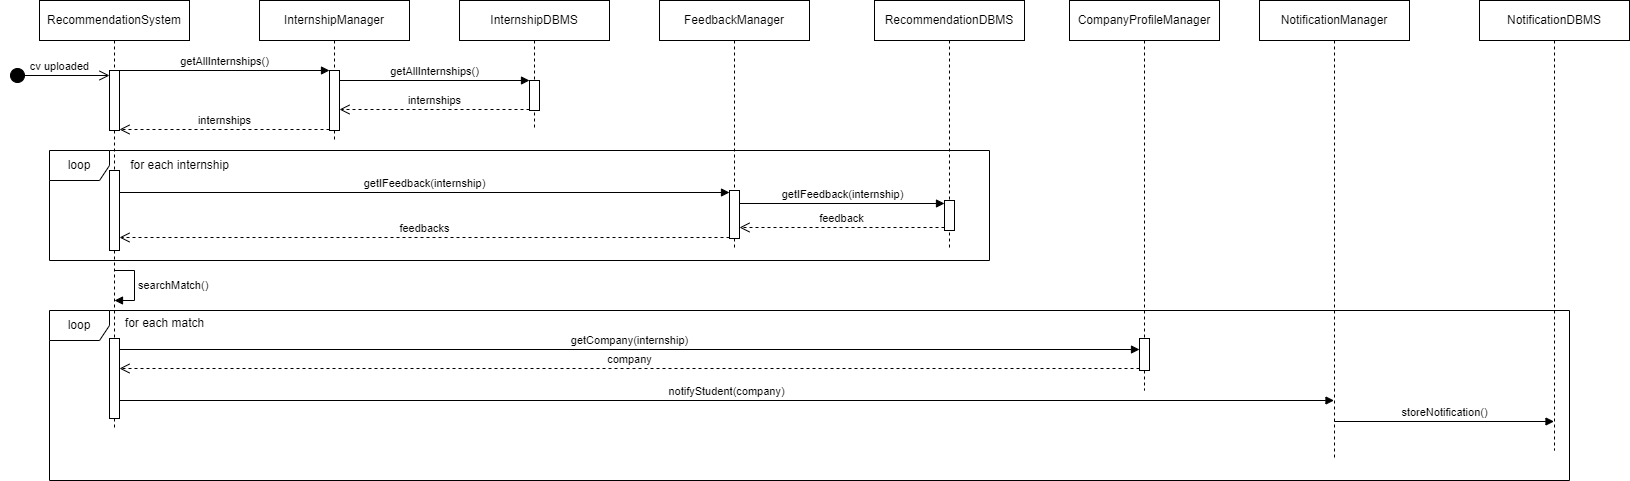

The diagram above was exported from draw.io. Its source (the exported page's mxGraphModel, read from the mxfile embedded in the PNG):
<mxGraphModel dx="1034" dy="511" grid="1" gridSize="10" guides="1" tooltips="1" connect="1" arrows="1" fold="1" page="1" pageScale="1" pageWidth="850" pageHeight="1100" math="0" shadow="0">
  <root>
    <mxCell id="0" />
    <mxCell id="1" parent="0" />
    <mxCell id="1A-LfSUrXd8le7PYiLAK-1" value="RecommendationSystem" style="shape=umlLifeline;perimeter=lifelinePerimeter;whiteSpace=wrap;html=1;container=0;dropTarget=0;collapsible=0;recursiveResize=0;outlineConnect=0;portConstraint=eastwest;newEdgeStyle={&quot;edgeStyle&quot;:&quot;elbowEdgeStyle&quot;,&quot;elbow&quot;:&quot;vertical&quot;,&quot;curved&quot;:0,&quot;rounded&quot;:0};" parent="1" vertex="1">
      <mxGeometry x="40" y="40" width="150" height="430" as="geometry" />
    </mxCell>
    <mxCell id="1A-LfSUrXd8le7PYiLAK-2" value="" style="html=1;points=[[0,0,0,0,5],[0,1,0,0,-5],[1,0,0,0,5],[1,1,0,0,-5]];perimeter=orthogonalPerimeter;outlineConnect=0;targetShapes=umlLifeline;portConstraint=eastwest;newEdgeStyle={&quot;curved&quot;:0,&quot;rounded&quot;:0};" parent="1A-LfSUrXd8le7PYiLAK-1" vertex="1">
      <mxGeometry x="70" y="70" width="10" height="60" as="geometry" />
    </mxCell>
    <mxCell id="1A-LfSUrXd8le7PYiLAK-3" value="" style="html=1;points=[[0,0,0,0,5],[0,1,0,0,-5],[1,0,0,0,5],[1,1,0,0,-5]];perimeter=orthogonalPerimeter;outlineConnect=0;targetShapes=umlLifeline;portConstraint=eastwest;newEdgeStyle={&quot;curved&quot;:0,&quot;rounded&quot;:0};" parent="1A-LfSUrXd8le7PYiLAK-1" vertex="1">
      <mxGeometry x="70" y="170" width="10" height="80" as="geometry" />
    </mxCell>
    <mxCell id="1A-LfSUrXd8le7PYiLAK-4" value="RecommendationDBMS" style="shape=umlLifeline;perimeter=lifelinePerimeter;whiteSpace=wrap;html=1;container=0;dropTarget=0;collapsible=0;recursiveResize=0;outlineConnect=0;portConstraint=eastwest;newEdgeStyle={&quot;edgeStyle&quot;:&quot;elbowEdgeStyle&quot;,&quot;elbow&quot;:&quot;vertical&quot;,&quot;curved&quot;:0,&quot;rounded&quot;:0};" parent="1" vertex="1">
      <mxGeometry x="875" y="40" width="150" height="250" as="geometry" />
    </mxCell>
    <mxCell id="1A-LfSUrXd8le7PYiLAK-5" value="NotificationManager" style="shape=umlLifeline;perimeter=lifelinePerimeter;whiteSpace=wrap;html=1;container=0;dropTarget=0;collapsible=0;recursiveResize=0;outlineConnect=0;portConstraint=eastwest;newEdgeStyle={&quot;edgeStyle&quot;:&quot;elbowEdgeStyle&quot;,&quot;elbow&quot;:&quot;vertical&quot;,&quot;curved&quot;:0,&quot;rounded&quot;:0};" parent="1" vertex="1">
      <mxGeometry x="1260" y="40" width="150" height="460" as="geometry" />
    </mxCell>
    <mxCell id="1A-LfSUrXd8le7PYiLAK-6" value="NotificationDBMS" style="shape=umlLifeline;perimeter=lifelinePerimeter;whiteSpace=wrap;html=1;container=0;dropTarget=0;collapsible=0;recursiveResize=0;outlineConnect=0;portConstraint=eastwest;newEdgeStyle={&quot;edgeStyle&quot;:&quot;elbowEdgeStyle&quot;,&quot;elbow&quot;:&quot;vertical&quot;,&quot;curved&quot;:0,&quot;rounded&quot;:0};" parent="1" vertex="1">
      <mxGeometry x="1480" y="40" width="150" height="450" as="geometry" />
    </mxCell>
    <mxCell id="1A-LfSUrXd8le7PYiLAK-7" value="InternshipManager" style="shape=umlLifeline;perimeter=lifelinePerimeter;whiteSpace=wrap;html=1;container=0;dropTarget=0;collapsible=0;recursiveResize=0;outlineConnect=0;portConstraint=eastwest;newEdgeStyle={&quot;edgeStyle&quot;:&quot;elbowEdgeStyle&quot;,&quot;elbow&quot;:&quot;vertical&quot;,&quot;curved&quot;:0,&quot;rounded&quot;:0};" parent="1" vertex="1">
      <mxGeometry x="260" y="40" width="150" height="140" as="geometry" />
    </mxCell>
    <mxCell id="1A-LfSUrXd8le7PYiLAK-8" value="" style="html=1;points=[[0,0,0,0,5],[0,1,0,0,-5],[1,0,0,0,5],[1,1,0,0,-5]];perimeter=orthogonalPerimeter;outlineConnect=0;targetShapes=umlLifeline;portConstraint=eastwest;newEdgeStyle={&quot;curved&quot;:0,&quot;rounded&quot;:0};" parent="1A-LfSUrXd8le7PYiLAK-7" vertex="1">
      <mxGeometry x="70" y="70" width="10" height="60" as="geometry" />
    </mxCell>
    <mxCell id="1A-LfSUrXd8le7PYiLAK-9" value="InternshipDBMS" style="shape=umlLifeline;perimeter=lifelinePerimeter;whiteSpace=wrap;html=1;container=0;dropTarget=0;collapsible=0;recursiveResize=0;outlineConnect=0;portConstraint=eastwest;newEdgeStyle={&quot;edgeStyle&quot;:&quot;elbowEdgeStyle&quot;,&quot;elbow&quot;:&quot;vertical&quot;,&quot;curved&quot;:0,&quot;rounded&quot;:0};" parent="1" vertex="1">
      <mxGeometry x="460" y="40" width="150" height="130" as="geometry" />
    </mxCell>
    <mxCell id="1A-LfSUrXd8le7PYiLAK-10" value="" style="html=1;points=[[0,0,0,0,5],[0,1,0,0,-5],[1,0,0,0,5],[1,1,0,0,-5]];perimeter=orthogonalPerimeter;outlineConnect=0;targetShapes=umlLifeline;portConstraint=eastwest;newEdgeStyle={&quot;curved&quot;:0,&quot;rounded&quot;:0};" parent="1A-LfSUrXd8le7PYiLAK-9" vertex="1">
      <mxGeometry x="70" y="80" width="10" height="30" as="geometry" />
    </mxCell>
    <mxCell id="1A-LfSUrXd8le7PYiLAK-11" value="FeedbackManager" style="shape=umlLifeline;perimeter=lifelinePerimeter;whiteSpace=wrap;html=1;container=0;dropTarget=0;collapsible=0;recursiveResize=0;outlineConnect=0;portConstraint=eastwest;newEdgeStyle={&quot;edgeStyle&quot;:&quot;elbowEdgeStyle&quot;,&quot;elbow&quot;:&quot;vertical&quot;,&quot;curved&quot;:0,&quot;rounded&quot;:0};" parent="1" vertex="1">
      <mxGeometry x="660" y="40" width="150" height="250" as="geometry" />
    </mxCell>
    <mxCell id="1A-LfSUrXd8le7PYiLAK-12" value="" style="html=1;points=[[0,0,0,0,5],[0,1,0,0,-5],[1,0,0,0,5],[1,1,0,0,-5]];perimeter=orthogonalPerimeter;outlineConnect=0;targetShapes=umlLifeline;portConstraint=eastwest;newEdgeStyle={&quot;curved&quot;:0,&quot;rounded&quot;:0};" parent="1A-LfSUrXd8le7PYiLAK-11" vertex="1">
      <mxGeometry x="70" y="190" width="10" height="48" as="geometry" />
    </mxCell>
    <mxCell id="1A-LfSUrXd8le7PYiLAK-13" value="getAllInternships()" style="html=1;verticalAlign=bottom;endArrow=block;curved=0;rounded=0;" parent="1" edge="1">
      <mxGeometry width="80" relative="1" as="geometry">
        <mxPoint x="120" y="110" as="sourcePoint" />
        <mxPoint x="330" y="110" as="targetPoint" />
      </mxGeometry>
    </mxCell>
    <mxCell id="1A-LfSUrXd8le7PYiLAK-14" value="getAllInternships()" style="html=1;verticalAlign=bottom;endArrow=block;curved=0;rounded=0;" parent="1" edge="1">
      <mxGeometry width="80" relative="1" as="geometry">
        <mxPoint x="340" y="120" as="sourcePoint" />
        <mxPoint x="530.0000000000001" y="120" as="targetPoint" />
      </mxGeometry>
    </mxCell>
    <mxCell id="1A-LfSUrXd8le7PYiLAK-15" value="internships" style="html=1;verticalAlign=bottom;endArrow=open;dashed=1;endSize=8;curved=0;rounded=0;" parent="1" edge="1">
      <mxGeometry relative="1" as="geometry">
        <mxPoint x="530.0000000000001" y="149" as="sourcePoint" />
        <mxPoint x="340" y="149" as="targetPoint" />
      </mxGeometry>
    </mxCell>
    <mxCell id="1A-LfSUrXd8le7PYiLAK-16" value="internships" style="html=1;verticalAlign=bottom;endArrow=open;dashed=1;endSize=8;curved=0;rounded=0;" parent="1" edge="1">
      <mxGeometry relative="1" as="geometry">
        <mxPoint x="330" y="169" as="sourcePoint" />
        <mxPoint x="120" y="169" as="targetPoint" />
      </mxGeometry>
    </mxCell>
    <mxCell id="1A-LfSUrXd8le7PYiLAK-17" value="loop" style="shape=umlFrame;whiteSpace=wrap;html=1;pointerEvents=0;" parent="1" vertex="1">
      <mxGeometry x="50" y="190" width="940" height="110" as="geometry" />
    </mxCell>
    <mxCell id="1A-LfSUrXd8le7PYiLAK-18" value="getIFeedback(internship)" style="html=1;verticalAlign=bottom;endArrow=block;curved=0;rounded=0;" parent="1" edge="1">
      <mxGeometry width="80" relative="1" as="geometry">
        <mxPoint x="120" y="232" as="sourcePoint" />
        <mxPoint x="730" y="232" as="targetPoint" />
      </mxGeometry>
    </mxCell>
    <mxCell id="1A-LfSUrXd8le7PYiLAK-19" value="feedbacks" style="html=1;verticalAlign=bottom;endArrow=open;dashed=1;endSize=8;curved=0;rounded=0;" parent="1" edge="1">
      <mxGeometry relative="1" as="geometry">
        <mxPoint x="730" y="277" as="sourcePoint" />
        <mxPoint x="120" y="277" as="targetPoint" />
      </mxGeometry>
    </mxCell>
    <mxCell id="1A-LfSUrXd8le7PYiLAK-20" value="for each internship" style="text;html=1;align=center;verticalAlign=middle;resizable=0;points=[];autosize=1;strokeColor=none;fillColor=none;" parent="1" vertex="1">
      <mxGeometry x="120" y="190" width="120" height="30" as="geometry" />
    </mxCell>
    <mxCell id="1A-LfSUrXd8le7PYiLAK-21" value="" style="html=1;points=[[0,0,0,0,5],[0,1,0,0,-5],[1,0,0,0,5],[1,1,0,0,-5]];perimeter=orthogonalPerimeter;outlineConnect=0;targetShapes=umlLifeline;portConstraint=eastwest;newEdgeStyle={&quot;curved&quot;:0,&quot;rounded&quot;:0};" parent="1" vertex="1">
      <mxGeometry x="945" y="240" width="10" height="30" as="geometry" />
    </mxCell>
    <mxCell id="1A-LfSUrXd8le7PYiLAK-22" value="getIFeedback(internship)" style="html=1;verticalAlign=bottom;endArrow=block;curved=0;rounded=0;" parent="1" edge="1">
      <mxGeometry width="80" relative="1" as="geometry">
        <mxPoint x="740" y="243" as="sourcePoint" />
        <mxPoint x="945" y="243" as="targetPoint" />
      </mxGeometry>
    </mxCell>
    <mxCell id="1A-LfSUrXd8le7PYiLAK-23" value="feedback" style="html=1;verticalAlign=bottom;endArrow=open;dashed=1;endSize=8;curved=0;rounded=0;" parent="1" edge="1">
      <mxGeometry relative="1" as="geometry">
        <mxPoint x="945" y="267" as="sourcePoint" />
        <mxPoint x="740" y="267" as="targetPoint" />
      </mxGeometry>
    </mxCell>
    <mxCell id="1A-LfSUrXd8le7PYiLAK-24" value="searchMatch()" style="html=1;align=left;spacingLeft=2;endArrow=block;rounded=0;edgeStyle=orthogonalEdgeStyle;curved=0;rounded=0;" parent="1" edge="1">
      <mxGeometry relative="1" as="geometry">
        <mxPoint x="115.00380952380952" y="309.99999999999994" as="sourcePoint" />
        <Array as="points">
          <mxPoint x="134.98" y="310" />
          <mxPoint x="134.98" y="340" />
        </Array>
        <mxPoint x="115.00380952380952" y="339.99999999999994" as="targetPoint" />
      </mxGeometry>
    </mxCell>
    <mxCell id="1A-LfSUrXd8le7PYiLAK-25" value="cv uploaded" style="html=1;verticalAlign=bottom;startArrow=circle;startFill=1;endArrow=open;startSize=6;endSize=8;curved=0;rounded=0;entryX=0;entryY=0;entryDx=0;entryDy=5;entryPerimeter=0;" parent="1" target="1A-LfSUrXd8le7PYiLAK-2" edge="1">
      <mxGeometry width="80" relative="1" as="geometry">
        <mxPoint x="10" y="115" as="sourcePoint" />
        <mxPoint x="90" y="110" as="targetPoint" />
      </mxGeometry>
    </mxCell>
    <mxCell id="1A-LfSUrXd8le7PYiLAK-26" value="loop" style="shape=umlFrame;whiteSpace=wrap;html=1;pointerEvents=0;" parent="1" vertex="1">
      <mxGeometry x="50" y="350" width="1520" height="170" as="geometry" />
    </mxCell>
    <mxCell id="1A-LfSUrXd8le7PYiLAK-27" value="for each match" style="text;html=1;align=center;verticalAlign=middle;resizable=0;points=[];autosize=1;strokeColor=none;fillColor=none;" parent="1" vertex="1">
      <mxGeometry x="115" y="348" width="100" height="30" as="geometry" />
    </mxCell>
    <mxCell id="1A-LfSUrXd8le7PYiLAK-28" value="CompanyProfileManager" style="shape=umlLifeline;perimeter=lifelinePerimeter;whiteSpace=wrap;html=1;container=0;dropTarget=0;collapsible=0;recursiveResize=0;outlineConnect=0;portConstraint=eastwest;newEdgeStyle={&quot;edgeStyle&quot;:&quot;elbowEdgeStyle&quot;,&quot;elbow&quot;:&quot;vertical&quot;,&quot;curved&quot;:0,&quot;rounded&quot;:0};" parent="1" vertex="1">
      <mxGeometry x="1070" y="40" width="150" height="390" as="geometry" />
    </mxCell>
    <mxCell id="1A-LfSUrXd8le7PYiLAK-29" value="" style="html=1;points=[[0,0,0,0,5],[0,1,0,0,-5],[1,0,0,0,5],[1,1,0,0,-5]];perimeter=orthogonalPerimeter;outlineConnect=0;targetShapes=umlLifeline;portConstraint=eastwest;newEdgeStyle={&quot;curved&quot;:0,&quot;rounded&quot;:0};" parent="1A-LfSUrXd8le7PYiLAK-28" vertex="1">
      <mxGeometry x="70" y="338" width="10" height="32" as="geometry" />
    </mxCell>
    <mxCell id="1A-LfSUrXd8le7PYiLAK-30" value="" style="html=1;points=[[0,0,0,0,5],[0,1,0,0,-5],[1,0,0,0,5],[1,1,0,0,-5]];perimeter=orthogonalPerimeter;outlineConnect=0;targetShapes=umlLifeline;portConstraint=eastwest;newEdgeStyle={&quot;curved&quot;:0,&quot;rounded&quot;:0};" parent="1" vertex="1">
      <mxGeometry x="110" y="378" width="10" height="80" as="geometry" />
    </mxCell>
    <mxCell id="1A-LfSUrXd8le7PYiLAK-31" value="getCompany(internship)" style="html=1;verticalAlign=bottom;endArrow=block;curved=0;rounded=0;" parent="1" edge="1">
      <mxGeometry width="80" relative="1" as="geometry">
        <mxPoint x="120" y="389" as="sourcePoint" />
        <mxPoint x="1140" y="389" as="targetPoint" />
      </mxGeometry>
    </mxCell>
    <mxCell id="1A-LfSUrXd8le7PYiLAK-34" value="company" style="html=1;verticalAlign=bottom;endArrow=open;dashed=1;endSize=8;curved=0;rounded=0;" parent="1" edge="1">
      <mxGeometry relative="1" as="geometry">
        <mxPoint x="1140" y="408" as="sourcePoint" />
        <mxPoint x="120" y="408" as="targetPoint" />
      </mxGeometry>
    </mxCell>
    <mxCell id="1A-LfSUrXd8le7PYiLAK-35" value="notifyStudent(company)" style="html=1;verticalAlign=bottom;endArrow=block;curved=0;rounded=0;" parent="1" target="1A-LfSUrXd8le7PYiLAK-5" edge="1">
      <mxGeometry width="80" relative="1" as="geometry">
        <mxPoint x="119.99999999999989" y="440" as="sourcePoint" />
        <mxPoint x="1330" y="440" as="targetPoint" />
      </mxGeometry>
    </mxCell>
    <mxCell id="1A-LfSUrXd8le7PYiLAK-36" value="storeNotification()" style="html=1;verticalAlign=bottom;endArrow=block;curved=0;rounded=0;" parent="1" edge="1">
      <mxGeometry width="80" relative="1" as="geometry">
        <mxPoint x="1334.6999999999998" y="461" as="sourcePoint" />
        <mxPoint x="1554.5" y="461" as="targetPoint" />
      </mxGeometry>
    </mxCell>
  </root>
</mxGraphModel>